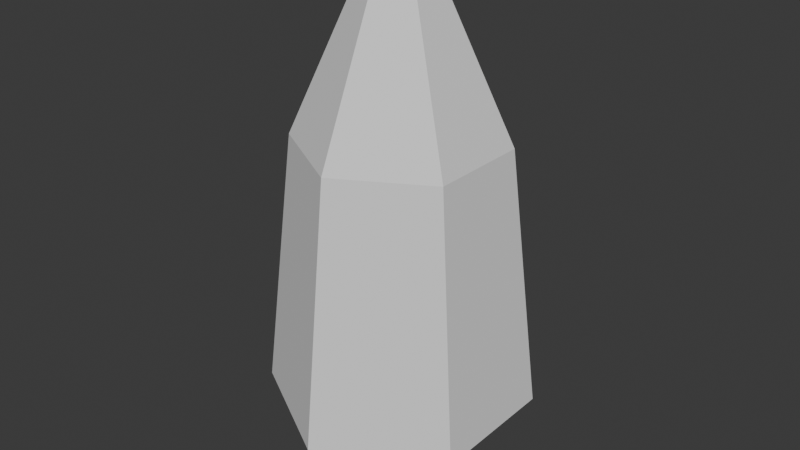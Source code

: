 # Source: crystal_2.blend  (saved by Blender 5.2.44; exported with 4.5.12 LTS)
import bpy
from mathutils import Matrix  # noqa: F401  (used for matrix-valued properties, if any)

bpy.ops.wm.read_factory_settings(use_empty=True)
scene = bpy.context.scene
scene.name = 'Scene'

# ---- collections
col_collection = bpy.data.collections.new('Collection'); scene.collection.children.link(col_collection)

# ---- world
world_world = bpy.data.worlds.new('World'); scene.world = world_world
world_world.use_nodes = True; world_world.node_tree.nodes.clear()
_N = world_world.node_tree.nodes; _L = world_world.node_tree.links
n0 = _N.new('ShaderNodeOutputWorld'); n0.name = 'World Output'; n0.location = (200, 100)
n1 = _N.new('ShaderNodeBackground'); n1.name = 'Background'; n1.location = (-200, 100)
n1.inputs[0].default_value = (0.05088, 0.05088, 0.05088, 1.0)
_L.new(n1.outputs[0], n0.inputs[0])
n0.is_active_output = True
world_world.color = (0.05088, 0.05088, 0.05088)
world_world.sun_shadow_jitter_overblur = 0.0

# ---- meshes
me_cone = bpy.data.meshes.new('Cone')
me_cone.from_pydata([(0.0, 1.1, -1.0), (0.0, 0.85, 1.2), (0.9526, 0.55, -1.0), (0.7361, 0.425, 1.2), (0.9526, -0.55, -1.0), (0.7361, -0.425, 1.2), (0.0, -1.1, -1.0), (0.0, -0.85, 1.2), (-0.9526, -0.55, -1.0), (-0.7361, -0.425, 1.2), (-0.9526, 0.55, -1.0), (-0.7361, 0.425, 1.2), (0.0, 0.85, 1.2), (0.0, 0.18, 2.7), (0.7361, 0.425, 1.2), (0.1559, 0.09, 2.7), (0.7361, -0.425, 1.2), (0.1559, -0.09, 2.7), (0.0, -0.85, 1.2), (0.0, -0.18, 2.7), (-0.7361, -0.425, 1.2), (-0.1559, -0.09, 2.7), (-0.7361, 0.425, 1.2), (-0.1559, 0.09, 2.7), (0.0, 0.5, -1.7), (0.0, 1.1, -1.0), (0.433, 0.25, -1.7), (0.9526, 0.55, -1.0), (0.433, -0.25, -1.7), (0.9526, -0.55, -1.0), (0.0, -0.5, -1.7), (0.0, -1.1, -1.0), (-0.433, -0.25, -1.7), (-0.9526, -0.55, -1.0), (-0.433, 0.25, -1.7), (-0.9526, 0.55, -1.0)], [], [(1, 2, 0), (3, 4, 2), (5, 6, 4), (7, 8, 6), (1, 9, 5), (9, 10, 8), (11, 0, 10), (2, 6, 10), (13, 14, 12), (15, 16, 14), (17, 18, 16), (19, 20, 18), (13, 21, 17), (21, 22, 20), (23, 12, 22), (14, 18, 22), (25, 26, 24), (27, 28, 26), (29, 30, 28), (31, 32, 30), (25, 33, 29), (33, 34, 32), (35, 24, 34), (26, 30, 34), (1, 3, 2), (3, 5, 4), (5, 7, 6), (7, 9, 8), (5, 3, 1), (1, 11, 9), (9, 7, 5), (9, 11, 10), (11, 1, 0), (10, 0, 2), (2, 4, 6), (6, 8, 10), (13, 15, 14), (15, 17, 16), (17, 19, 18), (19, 21, 20), (17, 15, 13), (13, 23, 21), (21, 19, 17), (21, 23, 22), (23, 13, 12), (22, 12, 14), (14, 16, 18), (18, 20, 22), (25, 27, 26), (27, 29, 28), (29, 31, 30), (31, 33, 32), (29, 27, 25), (25, 35, 33), (33, 31, 29), (33, 35, 34), (35, 25, 24), (34, 24, 26), (26, 28, 30), (30, 32, 34)])
_uv = me_cone.uv_layers.new(name='UVMap')
_uv.uv.foreach_set('vector', [0.04192, 0.006283, 0.08468, 0.3428, 0.006283, 0.3114, 0.1025, 0.03057, 0.2415, 0.3428, 0.08468, 0.3428, 0.2237, 0.03057, 0.3199, 0.3114, 0.2415, 0.3428, 0.4689, 0.6815, 0.6079, 0.9937, 0.4511, 0.9937, 0.006283, 0.8632, 0.1112, 0.6815, 0.2161, 0.8632, 0.6166, 0.006283, 0.6981, 0.3356, 0.6166, 0.3134, 0.6796, 0.02338, 0.8538, 0.3174, 0.6981, 0.3356, 0.3324, 0.08468, 0.604, 0.08468, 0.4682, 0.3199, 0.823, 0.3688, 0.8368, 0.5984, 0.7716, 0.5952, 0.9141, 0.006283, 0.9875, 0.2334, 0.8664, 0.2334, 0.6205, 0.6929, 0.6857, 0.9186, 0.6205, 0.9218, 0.6343, 0.6922, 0.7958, 0.868, 0.6857, 0.9186, 0.8664, 0.7926, 0.8886, 0.7541, 0.9108, 0.7926, 0.7902, 0.3481, 0.6615, 0.5446, 0.6166, 0.4973, 0.7997, 0.3581, 0.7716, 0.5952, 0.6615, 0.5446, 0.2287, 0.7421, 0.4386, 0.7421, 0.3336, 0.9238, 0.006283, 0.5905, 0.08035, 0.4765, 0.08035, 0.5478, 0.8664, 0.7415, 0.9463, 0.6275, 0.9463, 0.6987, 0.1421, 0.3554, 0.2038, 0.4765, 0.1421, 0.4409, 0.8664, 0.4028, 0.9463, 0.2888, 0.9463, 0.36, 0.2904, 0.5905, 0.4262, 0.3554, 0.562, 0.5905, 0.2779, 0.5905, 0.1421, 0.5834, 0.2038, 0.5478, 0.8664, 0.5721, 0.9463, 0.4581, 0.9463, 0.5294, 0.08035, 0.4765, 0.2038, 0.4765, 0.1421, 0.5834, 0.04192, 0.006283, 0.1025, 0.03057, 0.08468, 0.3428, 0.1025, 0.03057, 0.2237, 0.03057, 0.2415, 0.3428, 0.2237, 0.03057, 0.2842, 0.006283, 0.3199, 0.3114, 0.4689, 0.6815, 0.5901, 0.6815, 0.6079, 0.9937, 0.2161, 0.8632, 0.1112, 0.9238, 0.006283, 0.8632, 0.006283, 0.8632, 0.006283, 0.7421, 0.1112, 0.6815, 0.1112, 0.6815, 0.2161, 0.7421, 0.2161, 0.8632, 0.6166, 0.006283, 0.6796, 0.02338, 0.6981, 0.3356, 0.6796, 0.02338, 0.7999, 0.009322, 0.8538, 0.3174, 0.4682, 0.3199, 0.3324, 0.2415, 0.3324, 0.08468, 0.3324, 0.08468, 0.4682, 0.006283, 0.604, 0.08468, 0.604, 0.08468, 0.604, 0.2415, 0.4682, 0.3199, 0.823, 0.3688, 0.8368, 0.3695, 0.8368, 0.5984, 0.9141, 0.006283, 0.9398, 0.006283, 0.9875, 0.2334, 0.6205, 0.6929, 0.6343, 0.6922, 0.6857, 0.9186, 0.6343, 0.6922, 0.6576, 0.6815, 0.7958, 0.868, 0.9108, 0.7926, 0.8886, 0.8054, 0.8664, 0.7926, 0.8664, 0.7926, 0.8664, 0.7669, 0.8886, 0.7541, 0.8886, 0.7541, 0.9108, 0.7669, 0.9108, 0.7926, 0.7902, 0.3481, 0.7997, 0.3581, 0.6615, 0.5446, 0.7997, 0.3581, 0.823, 0.3688, 0.7716, 0.5952, 0.3336, 0.9238, 0.2287, 0.8632, 0.2287, 0.7421, 0.2287, 0.7421, 0.3336, 0.6815, 0.4386, 0.7421, 0.4386, 0.7421, 0.4386, 0.8632, 0.3336, 0.9238, 0.006283, 0.5905, 0.006283, 0.4337, 0.08035, 0.4765, 0.8664, 0.7415, 0.8664, 0.5847, 0.9463, 0.6275, 0.1421, 0.3554, 0.2779, 0.4337, 0.2038, 0.4765, 0.8664, 0.4028, 0.8664, 0.246, 0.9463, 0.2888, 0.562, 0.5905, 0.4262, 0.6689, 0.2904, 0.5905, 0.2904, 0.5905, 0.2904, 0.4337, 0.4262, 0.3554, 0.4262, 0.3554, 0.562, 0.4337, 0.562, 0.5905, 0.2779, 0.5905, 0.1421, 0.6689, 0.1421, 0.5834, 0.8664, 0.5721, 0.8664, 0.4154, 0.9463, 0.4581, 0.1421, 0.5834, 0.08035, 0.5478, 0.08035, 0.4765, 0.08035, 0.4765, 0.1421, 0.4409, 0.2038, 0.4765, 0.2038, 0.4765, 0.2038, 0.5478, 0.1421, 0.5834])
me_cone.update()

# ---- objects
ob_asset = bpy.data.objects.new('asset', me_cone)

# ---- transforms, parenting, visibility, modifiers, constraints
ob_asset.location = (0.0, 0.0, 0.0)

# ---- collection membership
col_collection.objects.link(ob_asset)

# ---- scene / render settings (as saved in the file)
scene.frame_start = 1; scene.frame_end = 250; scene.frame_set(1)
scene.render.engine = 'BLENDER_EEVEE_NEXT'
scene.render.bake_bias = 0.0
scene.render.bake_samples = 0
scene.render.compositor_device = 'GPU'
scene.eevee.use_volume_custom_range = False
scene.eevee.fast_gi_thickness_near = 0.1
scene.eevee.fast_gi_thickness_far = 0.0
scene.eevee.ray_tracing_options.screen_trace_thickness = 0.1
bpy.context.view_layer.update()

# ---- added for rendering (the .blend has no active camera and no usable light): camera, sun
cam_auto = bpy.data.cameras.new('AutoCamera')
cam_auto.lens = 50.0
cam_auto.sensor_width = 36.0
cam_auto.clip_end = 1000.0
ob_auto_camera = bpy.data.objects.new('AutoCamera', cam_auto)
scene.collection.objects.link(ob_auto_camera)
ob_auto_camera.location = (4.88094, -5.85713, 4.40475)
ob_auto_camera.rotation_euler = (1.09748, -7.21219e-08, 0.694738)
scene.camera = ob_auto_camera
light_auto_sun = bpy.data.lights.new('AutoSun', 'SUN')
light_auto_sun.energy = 3.0
light_auto_sun.angle = 0.0523599
ob_auto_sun = bpy.data.objects.new('AutoSun', light_auto_sun)
scene.collection.objects.link(ob_auto_sun)
ob_auto_sun.rotation_euler = (0.872665, 0.174533, 0.523599)
bpy.context.view_layer.update()
